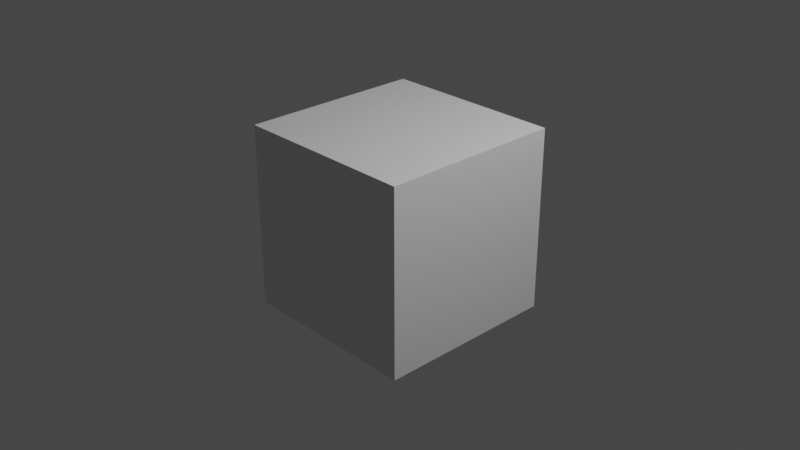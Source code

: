 # Source: Human2.blend  (saved by Blender 2.93.20; exported with 4.5.12 LTS)
import bpy
from mathutils import Matrix  # noqa: F401  (used for matrix-valued properties, if any)

bpy.ops.wm.read_factory_settings(use_empty=True)
scene = bpy.context.scene
scene.name = 'Scene'

# ---- collections
col_collection = bpy.data.collections.new('Collection'); scene.collection.children.link(col_collection)

# ---- materials (node trees are filled in below, after node groups)
mat_material = bpy.data.materials.new('Material')
mat_material.alpha_threshold = 0.0
mat_material.use_transparent_shadow = False
mat_material.line_color = (0.0, 0.0, 0.0, 1.0)

# ---- material node trees
mat_material.use_nodes = True; mat_material.node_tree.nodes.clear()
_N = mat_material.node_tree.nodes; _L = mat_material.node_tree.links
n0 = _N.new('ShaderNodeOutputMaterial'); n0.name = 'Material Output'; n0.location = (300, 300)
n1 = _N.new('ShaderNodeBsdfPrincipled'); n1.name = 'Principled BSDF'; n1.location = (10, 300)
n1.distribution = 'GGX'
n1.subsurface_method = 'BURLEY'
n1.inputs[2].default_value = 0.4
n1.inputs[3].default_value = 1.45
n1.inputs[27].default_value = (0.0, 0.0, 0.0, 1.0)
n1.inputs[28].default_value = 1.0
_L.new(n1.outputs[0], n0.inputs[0])
n0.is_active_output = True

# ---- world
world_world = bpy.data.worlds.new('World'); scene.world = world_world
world_world.use_nodes = True; world_world.node_tree.nodes.clear()
_N = world_world.node_tree.nodes; _L = world_world.node_tree.links
n0 = _N.new('ShaderNodeOutputWorld'); n0.name = 'World Output'; n0.location = (300, 300)
n1 = _N.new('ShaderNodeBackground'); n1.name = 'Background'; n1.location = (10, 300)
n1.inputs[0].default_value = (0.05088, 0.05088, 0.05088, 1.0)
_L.new(n1.outputs[0], n0.inputs[0])
n0.is_active_output = True
world_world.color = (0.05088, 0.05088, 0.05088)
world_world.use_sun_shadow = False
world_world.sun_shadow_jitter_overblur = 0.0

# ---- cameras
cam_camera = bpy.data.cameras.new('Camera')
cam_camera.clip_end = 100.0
cam_camera.ortho_scale = 7.314

# ---- lights
light_light = bpy.data.lights.new('Light', 'POINT')
light_light.transmission_factor = 0.0
light_light.energy = 1000.0
light_light.shadow_soft_size = 0.1
light_light.shadow_maximum_resolution = 0.006
light_light.use_absolute_resolution = True

# ---- meshes
me_cube = bpy.data.meshes.new('Cube')
me_cube.from_pydata([(1.0, 1.0, 1.0), (1.0, 1.0, -1.0), (1.0, -1.0, 1.0), (1.0, -1.0, -1.0), (-1.0, 1.0, 1.0), (-1.0, 1.0, -1.0), (-1.0, -1.0, 1.0), (-1.0, -1.0, -1.0)], [], [(0, 4, 6, 2), (3, 2, 6, 7), (7, 6, 4, 5), (5, 1, 3, 7), (1, 0, 2, 3), (5, 4, 0, 1)])
_uv = me_cube.uv_layers.new(name='UVMap')
_uv.uv.foreach_set('vector', [0.625, 0.5, 0.875, 0.5, 0.875, 0.75, 0.625, 0.75, 0.375, 0.75, 0.625, 0.75, 0.625, 1.0, 0.375, 1.0, 0.375, 0.0, 0.625, 0.0, 0.625, 0.25, 0.375, 0.25, 0.125, 0.5, 0.375, 0.5, 0.375, 0.75, 0.125, 0.75, 0.375, 0.5, 0.625, 0.5, 0.625, 0.75, 0.375, 0.75, 0.375, 0.25, 0.625, 0.25, 0.625, 0.5, 0.375, 0.5])
me_cube.materials.append(mat_material)
me_cube.use_remesh_preserve_volume = False
me_cube.use_remesh_preserve_attributes = False
me_cube.use_mirror_vertex_groups = False
me_cube.update()

# ---- objects
ob_x = bpy.data.objects.new('エンプティ', None)
ob_cube = bpy.data.objects.new('Cube', me_cube)
ob_light = bpy.data.objects.new('Light', light_light)
ob_camera = bpy.data.objects.new('Camera', cam_camera)

# ---- transforms, parenting, visibility, modifiers, constraints
ob_x.location = (0.0, 0.0, 0.0)
ob_x.rotation_euler = (1.571, -0.0, 1.571)
ob_x.empty_display_type = 'IMAGE'
ob_x.empty_display_size = 5.0
ob_cube.location = (0.0, 0.0, 0.0)
ob_cube.lock_rotations_4d = False
ob_cube.empty_display_type = 'ARROWS'
ob_cube.lineart.crease_threshold = 0.0
ob_light.location = (4.076, 1.005, 5.904)
ob_light.rotation_euler = (0.6503, 0.05522, 1.866)
ob_light.lock_rotations_4d = False
ob_light.empty_display_type = 'ARROWS'
ob_light.color = (0.0, 0.0, 0.0, 0.0)
ob_light.lineart.crease_threshold = 0.0
ob_camera.location = (7.359, -6.926, 4.958)
ob_camera.rotation_euler = (1.109, 0.0, 0.8149)
ob_camera.lock_rotations_4d = False
ob_camera.empty_display_type = 'ARROWS'
ob_camera.color = (0.0, 0.0, 0.0, 0.0)
ob_camera.display_type = 'WIRE'
ob_camera.lineart.crease_threshold = 0.0

# ---- collection membership
scene.collection.objects.link(ob_x)
col_collection.objects.link(ob_cube)
col_collection.objects.link(ob_light)
col_collection.objects.link(ob_camera)

# ---- scene / render settings (as saved in the file)
scene.camera = ob_camera
scene.frame_start = 1; scene.frame_end = 250; scene.frame_set(1)
scene.render.engine = 'BLENDER_EEVEE_NEXT'
scene.cycles.use_denoising = False
scene.cycles.samples = 128
scene.cycles.sampling_pattern = 'TABULATED_SOBOL'
scene.cycles.use_adaptive_sampling = False
scene.cycles.use_light_tree = False
scene.view_settings.view_transform = 'Filmic'
bpy.context.view_layer.update()

